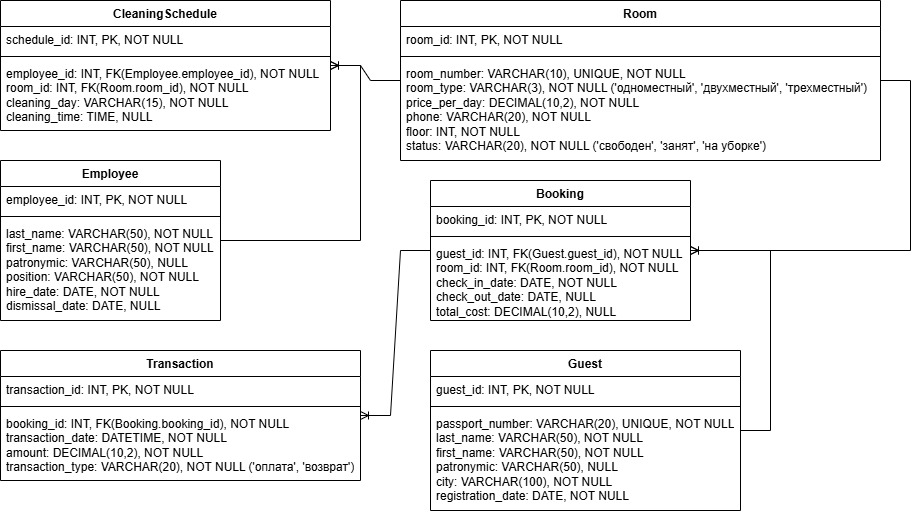

The diagram above was exported from draw.io. Its source (the exported page's mxGraphModel, read from the mxfile embedded in the PNG):
<mxGraphModel dx="1852" dy="788" grid="1" gridSize="10" guides="1" tooltips="1" connect="1" arrows="1" fold="1" page="1" pageScale="1" pageWidth="827" pageHeight="1169" math="0" shadow="0">
  <root>
    <mxCell id="0" />
    <mxCell id="1" parent="0" />
    <mxCell id="KjI-A_zI8fLoafEMiC5E-1" parent="1" style="swimlane;fontStyle=1;align=center;verticalAlign=top;childLayout=stackLayout;horizontal=1;startSize=26;horizontalStack=0;resizeParent=1;resizeParentMax=0;resizeLast=0;collapsible=1;marginBottom=0;whiteSpace=wrap;html=1;" value="Guest" vertex="1">
      <mxGeometry height="160" width="310" x="430" y="350" as="geometry" />
    </mxCell>
    <mxCell id="KjI-A_zI8fLoafEMiC5E-2" parent="KjI-A_zI8fLoafEMiC5E-1" style="text;strokeColor=none;fillColor=none;align=left;verticalAlign=top;spacingLeft=4;spacingRight=4;overflow=hidden;rotatable=0;points=[[0,0.5],[1,0.5]];portConstraint=eastwest;whiteSpace=wrap;html=1;" value="&lt;div&gt;guest_id: INT, PK, NOT NULL&lt;/div&gt;" vertex="1">
      <mxGeometry height="26" width="310" y="26" as="geometry" />
    </mxCell>
    <mxCell id="KjI-A_zI8fLoafEMiC5E-3" parent="KjI-A_zI8fLoafEMiC5E-1" style="line;strokeWidth=1;fillColor=none;align=left;verticalAlign=middle;spacingTop=-1;spacingLeft=3;spacingRight=3;rotatable=0;labelPosition=right;points=[];portConstraint=eastwest;strokeColor=inherit;" value="" vertex="1">
      <mxGeometry height="8" width="310" y="52" as="geometry" />
    </mxCell>
    <mxCell id="KjI-A_zI8fLoafEMiC5E-4" parent="KjI-A_zI8fLoafEMiC5E-1" style="text;strokeColor=none;fillColor=none;align=left;verticalAlign=top;spacingLeft=4;spacingRight=4;overflow=hidden;rotatable=0;points=[[0,0.5],[1,0.5]];portConstraint=eastwest;whiteSpace=wrap;html=1;" value="&lt;div&gt;passport_number: VARCHAR(20), UNIQUE, NOT NULL&lt;/div&gt;&lt;div&gt;last_name: VARCHAR(50), NOT NULL&lt;/div&gt;&lt;div&gt;first_name: VARCHAR(50), NOT NULL&lt;/div&gt;&lt;div&gt;patronymic: VARCHAR(50), NULL&lt;/div&gt;&lt;div&gt;city: VARCHAR(100), NOT NULL&lt;/div&gt;&lt;div&gt;registration_date: DATE, NOT NULL&lt;/div&gt;" vertex="1">
      <mxGeometry height="100" width="310" y="60" as="geometry" />
    </mxCell>
    <mxCell id="KjI-A_zI8fLoafEMiC5E-9" parent="1" style="swimlane;fontStyle=1;align=center;verticalAlign=top;childLayout=stackLayout;horizontal=1;startSize=26;horizontalStack=0;resizeParent=1;resizeParentMax=0;resizeLast=0;collapsible=1;marginBottom=0;whiteSpace=wrap;html=1;" value="Room" vertex="1">
      <mxGeometry height="160" width="480" x="400" as="geometry" />
    </mxCell>
    <mxCell id="KjI-A_zI8fLoafEMiC5E-10" parent="KjI-A_zI8fLoafEMiC5E-9" style="text;strokeColor=none;fillColor=none;align=left;verticalAlign=top;spacingLeft=4;spacingRight=4;overflow=hidden;rotatable=0;points=[[0,0.5],[1,0.5]];portConstraint=eastwest;whiteSpace=wrap;html=1;" value="room_id: INT, PK, NOT NULL" vertex="1">
      <mxGeometry height="26" width="480" y="26" as="geometry" />
    </mxCell>
    <mxCell id="KjI-A_zI8fLoafEMiC5E-11" parent="KjI-A_zI8fLoafEMiC5E-9" style="line;strokeWidth=1;fillColor=none;align=left;verticalAlign=middle;spacingTop=-1;spacingLeft=3;spacingRight=3;rotatable=0;labelPosition=right;points=[];portConstraint=eastwest;strokeColor=inherit;" value="" vertex="1">
      <mxGeometry height="8" width="480" y="52" as="geometry" />
    </mxCell>
    <mxCell id="KjI-A_zI8fLoafEMiC5E-12" parent="KjI-A_zI8fLoafEMiC5E-9" style="text;strokeColor=none;fillColor=none;align=left;verticalAlign=top;spacingLeft=4;spacingRight=4;overflow=hidden;rotatable=0;points=[[0,0.5],[1,0.5]];portConstraint=eastwest;whiteSpace=wrap;html=1;" value="&lt;div&gt;room_number: VARCHAR(10), UNIQUE, NOT NULL&lt;/div&gt;&lt;div&gt;room_type: VARCHAR(3), NOT NULL&amp;nbsp;&lt;span style=&quot;background-color: transparent; color: light-dark(rgb(0, 0, 0), rgb(255, 255, 255));&quot;&gt;('одноместный', 'двухместный', 'трехместный')&lt;/span&gt;&lt;/div&gt;&lt;div&gt;price_per_day: DECIMAL(10,2), NOT NULL&lt;/div&gt;&lt;div&gt;phone: VARCHAR(20), NOT NULL&lt;/div&gt;&lt;div&gt;floor: INT, NOT NULL&lt;/div&gt;&lt;div&gt;status: VARCHAR(20), NOT NULL&amp;nbsp;&lt;span style=&quot;background-color: transparent; color: light-dark(rgb(0, 0, 0), rgb(255, 255, 255));&quot;&gt;('свободен', 'занят', 'на уборке')&lt;/span&gt;&lt;/div&gt;" vertex="1">
      <mxGeometry height="100" width="480" y="60" as="geometry" />
    </mxCell>
    <mxCell id="KjI-A_zI8fLoafEMiC5E-13" parent="1" style="swimlane;fontStyle=1;align=center;verticalAlign=top;childLayout=stackLayout;horizontal=1;startSize=26;horizontalStack=0;resizeParent=1;resizeParentMax=0;resizeLast=0;collapsible=1;marginBottom=0;whiteSpace=wrap;html=1;" value="Employee" vertex="1">
      <mxGeometry height="160" width="220" y="160" as="geometry" />
    </mxCell>
    <mxCell id="KjI-A_zI8fLoafEMiC5E-14" parent="KjI-A_zI8fLoafEMiC5E-13" style="text;strokeColor=none;fillColor=none;align=left;verticalAlign=top;spacingLeft=4;spacingRight=4;overflow=hidden;rotatable=0;points=[[0,0.5],[1,0.5]];portConstraint=eastwest;whiteSpace=wrap;html=1;" value="employee_id: INT, PK, NOT NULL" vertex="1">
      <mxGeometry height="26" width="220" y="26" as="geometry" />
    </mxCell>
    <mxCell id="KjI-A_zI8fLoafEMiC5E-15" parent="KjI-A_zI8fLoafEMiC5E-13" style="line;strokeWidth=1;fillColor=none;align=left;verticalAlign=middle;spacingTop=-1;spacingLeft=3;spacingRight=3;rotatable=0;labelPosition=right;points=[];portConstraint=eastwest;strokeColor=inherit;" value="" vertex="1">
      <mxGeometry height="8" width="220" y="52" as="geometry" />
    </mxCell>
    <mxCell id="KjI-A_zI8fLoafEMiC5E-16" parent="KjI-A_zI8fLoafEMiC5E-13" style="text;strokeColor=none;fillColor=none;align=left;verticalAlign=top;spacingLeft=4;spacingRight=4;overflow=hidden;rotatable=0;points=[[0,0.5],[1,0.5]];portConstraint=eastwest;whiteSpace=wrap;html=1;" value="&lt;div&gt;last_name: VARCHAR(50), NOT NULL&lt;/div&gt;&lt;div&gt;first_name: VARCHAR(50), NOT NULL&lt;/div&gt;&lt;div&gt;patronymic: VARCHAR(50), NULL&lt;/div&gt;&lt;div&gt;position: VARCHAR(50), NOT NULL&lt;/div&gt;&lt;div&gt;hire_date: DATE, NOT NULL&lt;/div&gt;&lt;div&gt;dismissal_date: DATE, NULL&lt;/div&gt;" vertex="1">
      <mxGeometry height="100" width="220" y="60" as="geometry" />
    </mxCell>
    <mxCell id="KjI-A_zI8fLoafEMiC5E-17" parent="1" style="swimlane;fontStyle=1;align=center;verticalAlign=top;childLayout=stackLayout;horizontal=1;startSize=26;horizontalStack=0;resizeParent=1;resizeParentMax=0;resizeLast=0;collapsible=1;marginBottom=0;whiteSpace=wrap;html=1;" value="Booking" vertex="1">
      <mxGeometry height="140" width="260" x="430" y="180" as="geometry" />
    </mxCell>
    <mxCell id="KjI-A_zI8fLoafEMiC5E-18" parent="KjI-A_zI8fLoafEMiC5E-17" style="text;strokeColor=none;fillColor=none;align=left;verticalAlign=top;spacingLeft=4;spacingRight=4;overflow=hidden;rotatable=0;points=[[0,0.5],[1,0.5]];portConstraint=eastwest;whiteSpace=wrap;html=1;" value="booking_id: INT, PK, NOT NULL" vertex="1">
      <mxGeometry height="26" width="260" y="26" as="geometry" />
    </mxCell>
    <mxCell id="KjI-A_zI8fLoafEMiC5E-19" parent="KjI-A_zI8fLoafEMiC5E-17" style="line;strokeWidth=1;fillColor=none;align=left;verticalAlign=middle;spacingTop=-1;spacingLeft=3;spacingRight=3;rotatable=0;labelPosition=right;points=[];portConstraint=eastwest;strokeColor=inherit;" value="" vertex="1">
      <mxGeometry height="8" width="260" y="52" as="geometry" />
    </mxCell>
    <mxCell id="KjI-A_zI8fLoafEMiC5E-20" parent="KjI-A_zI8fLoafEMiC5E-17" style="text;strokeColor=none;fillColor=none;align=left;verticalAlign=top;spacingLeft=4;spacingRight=4;overflow=hidden;rotatable=0;points=[[0,0.5],[1,0.5]];portConstraint=eastwest;whiteSpace=wrap;html=1;" value="&lt;div&gt;guest_id: INT, FK(Guest.guest_id), NOT NULL&lt;/div&gt;&lt;div&gt;room_id: INT, FK(Room.room_id), NOT NULL&lt;/div&gt;&lt;div&gt;check_in_date: DATE, NOT NULL&lt;/div&gt;&lt;div&gt;check_out_date: DATE, NULL&lt;/div&gt;&lt;div&gt;total_cost: DECIMAL(10,2), NULL&lt;/div&gt;" vertex="1">
      <mxGeometry height="80" width="260" y="60" as="geometry" />
    </mxCell>
    <mxCell id="KjI-A_zI8fLoafEMiC5E-21" parent="1" style="swimlane;fontStyle=1;align=center;verticalAlign=top;childLayout=stackLayout;horizontal=1;startSize=26;horizontalStack=0;resizeParent=1;resizeParentMax=0;resizeLast=0;collapsible=1;marginBottom=0;whiteSpace=wrap;html=1;" value="CleaningSchedule" vertex="1">
      <mxGeometry height="130" width="330" as="geometry" />
    </mxCell>
    <mxCell id="KjI-A_zI8fLoafEMiC5E-22" parent="KjI-A_zI8fLoafEMiC5E-21" style="text;strokeColor=none;fillColor=none;align=left;verticalAlign=top;spacingLeft=4;spacingRight=4;overflow=hidden;rotatable=0;points=[[0,0.5],[1,0.5]];portConstraint=eastwest;whiteSpace=wrap;html=1;" value="schedule_id: INT, PK, NOT NULL" vertex="1">
      <mxGeometry height="26" width="330" y="26" as="geometry" />
    </mxCell>
    <mxCell id="KjI-A_zI8fLoafEMiC5E-23" parent="KjI-A_zI8fLoafEMiC5E-21" style="line;strokeWidth=1;fillColor=none;align=left;verticalAlign=middle;spacingTop=-1;spacingLeft=3;spacingRight=3;rotatable=0;labelPosition=right;points=[];portConstraint=eastwest;strokeColor=inherit;" value="" vertex="1">
      <mxGeometry height="8" width="330" y="52" as="geometry" />
    </mxCell>
    <mxCell id="KjI-A_zI8fLoafEMiC5E-24" parent="KjI-A_zI8fLoafEMiC5E-21" style="text;strokeColor=none;fillColor=none;align=left;verticalAlign=top;spacingLeft=4;spacingRight=4;overflow=hidden;rotatable=0;points=[[0,0.5],[1,0.5]];portConstraint=eastwest;whiteSpace=wrap;html=1;" value="&lt;div&gt;employee_id: INT, FK(Employee.employee_id), NOT NULL&lt;/div&gt;&lt;div&gt;room_id: INT, FK(Room.room_id), NOT NULL&lt;/div&gt;&lt;div&gt;cleaning_day: VARCHAR(15), NOT NULL&lt;/div&gt;&lt;div&gt;cleaning_time: TIME, NULL&lt;/div&gt;" vertex="1">
      <mxGeometry height="70" width="330" y="60" as="geometry" />
    </mxCell>
    <mxCell id="KjI-A_zI8fLoafEMiC5E-25" parent="1" style="swimlane;fontStyle=1;align=center;verticalAlign=top;childLayout=stackLayout;horizontal=1;startSize=26;horizontalStack=0;resizeParent=1;resizeParentMax=0;resizeLast=0;collapsible=1;marginBottom=0;whiteSpace=wrap;html=1;" value="Transaction" vertex="1">
      <mxGeometry height="130" width="360" y="350" as="geometry" />
    </mxCell>
    <mxCell id="KjI-A_zI8fLoafEMiC5E-26" parent="KjI-A_zI8fLoafEMiC5E-25" style="text;strokeColor=none;fillColor=none;align=left;verticalAlign=top;spacingLeft=4;spacingRight=4;overflow=hidden;rotatable=0;points=[[0,0.5],[1,0.5]];portConstraint=eastwest;whiteSpace=wrap;html=1;" value="transaction_id: INT, PK, NOT NULL" vertex="1">
      <mxGeometry height="26" width="360" y="26" as="geometry" />
    </mxCell>
    <mxCell id="KjI-A_zI8fLoafEMiC5E-27" parent="KjI-A_zI8fLoafEMiC5E-25" style="line;strokeWidth=1;fillColor=none;align=left;verticalAlign=middle;spacingTop=-1;spacingLeft=3;spacingRight=3;rotatable=0;labelPosition=right;points=[];portConstraint=eastwest;strokeColor=inherit;" value="" vertex="1">
      <mxGeometry height="8" width="360" y="52" as="geometry" />
    </mxCell>
    <mxCell id="KjI-A_zI8fLoafEMiC5E-28" parent="KjI-A_zI8fLoafEMiC5E-25" style="text;strokeColor=none;fillColor=none;align=left;verticalAlign=top;spacingLeft=4;spacingRight=4;overflow=hidden;rotatable=0;points=[[0,0.5],[1,0.5]];portConstraint=eastwest;whiteSpace=wrap;html=1;" value="&lt;div&gt;booking_id: INT, FK(Booking.booking_id), NOT NULL&lt;/div&gt;&lt;div&gt;transaction_date: DATETIME, NOT NULL&lt;/div&gt;&lt;div&gt;amount: DECIMAL(10,2), NOT NULL&lt;/div&gt;&lt;div&gt;transaction_type: VARCHAR(20), NOT NULL&amp;nbsp;&lt;span style=&quot;background-color: transparent; color: light-dark(rgb(0, 0, 0), rgb(255, 255, 255));&quot;&gt;('оплата', 'возврат')&lt;/span&gt;&lt;/div&gt;" vertex="1">
      <mxGeometry height="70" width="360" y="60" as="geometry" />
    </mxCell>
    <mxCell id="KjI-A_zI8fLoafEMiC5E-29" edge="1" parent="1" source="KjI-A_zI8fLoafEMiC5E-1" style="edgeStyle=entityRelationEdgeStyle;fontSize=12;html=1;endArrow=ERoneToMany;rounded=0;" target="KjI-A_zI8fLoafEMiC5E-17" value="">
      <mxGeometry height="100" relative="1" width="100" as="geometry">
        <mxPoint x="230" y="350" as="sourcePoint" />
        <mxPoint x="330" y="250" as="targetPoint" />
      </mxGeometry>
    </mxCell>
    <mxCell id="KjI-A_zI8fLoafEMiC5E-31" edge="1" parent="1" source="KjI-A_zI8fLoafEMiC5E-9" style="edgeStyle=entityRelationEdgeStyle;fontSize=12;html=1;endArrow=ERoneToMany;rounded=0;" target="KjI-A_zI8fLoafEMiC5E-17" value="">
      <mxGeometry height="100" relative="1" width="100" as="geometry">
        <mxPoint x="370" y="370" as="sourcePoint" />
        <mxPoint x="470" y="270" as="targetPoint" />
      </mxGeometry>
    </mxCell>
    <mxCell id="KjI-A_zI8fLoafEMiC5E-32" edge="1" parent="1" source="KjI-A_zI8fLoafEMiC5E-13" style="edgeStyle=entityRelationEdgeStyle;fontSize=12;html=1;endArrow=ERoneToMany;rounded=0;" target="KjI-A_zI8fLoafEMiC5E-21" value="">
      <mxGeometry height="100" relative="1" width="100" as="geometry">
        <mxPoint x="100" y="440" as="sourcePoint" />
        <mxPoint x="200" y="340" as="targetPoint" />
      </mxGeometry>
    </mxCell>
    <mxCell id="KjI-A_zI8fLoafEMiC5E-33" edge="1" parent="1" source="KjI-A_zI8fLoafEMiC5E-9" style="edgeStyle=entityRelationEdgeStyle;fontSize=12;html=1;endArrow=ERoneToMany;rounded=0;" target="KjI-A_zI8fLoafEMiC5E-21" value="">
      <mxGeometry height="100" relative="1" width="100" as="geometry">
        <mxPoint x="320" y="440" as="sourcePoint" />
        <mxPoint x="420" y="340" as="targetPoint" />
      </mxGeometry>
    </mxCell>
    <mxCell id="KjI-A_zI8fLoafEMiC5E-34" edge="1" parent="1" source="KjI-A_zI8fLoafEMiC5E-17" style="edgeStyle=entityRelationEdgeStyle;fontSize=12;html=1;endArrow=ERoneToMany;rounded=0;" target="KjI-A_zI8fLoafEMiC5E-25" value="">
      <mxGeometry height="100" relative="1" width="100" as="geometry">
        <mxPoint x="410" y="440" as="sourcePoint" />
        <mxPoint x="510" y="340" as="targetPoint" />
      </mxGeometry>
    </mxCell>
  </root>
</mxGraphModel>